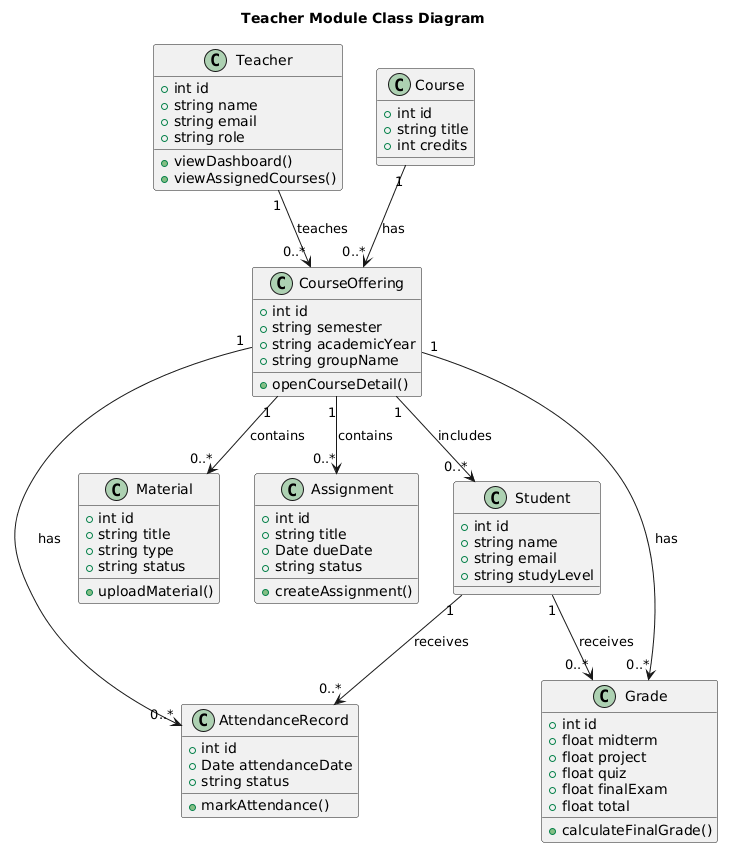

The diagram above was rendered by PlantUML. Its source (embedded in the PNG):
@startuml
title Teacher Module Class Diagram

class Teacher {
    +int id
    +string name
    +string email
    +string role
    +viewDashboard()
    +viewAssignedCourses()
}

class Course {
    +int id
    +string title
    +int credits
}

class CourseOffering {
    +int id
    +string semester
    +string academicYear
    +string groupName
    +openCourseDetail()
}

class Student {
    +int id
    +string name
    +string email
    +string studyLevel
}

class Material {
    +int id
    +string title
    +string type
    +string status
    +uploadMaterial()
}

class Assignment {
    +int id
    +string title
    +Date dueDate
    +string status
    +createAssignment()
}

class AttendanceRecord {
    +int id
    +Date attendanceDate
    +string status
    +markAttendance()
}

class Grade {
    +int id
    +float midterm
    +float project
    +float quiz
    +float finalExam
    +float total
    +calculateFinalGrade()
}

Teacher "1" --> "0..*" CourseOffering : teaches
Course "1" --> "0..*" CourseOffering : has
CourseOffering "1" --> "0..*" Student : includes
CourseOffering "1" --> "0..*" Material : contains
CourseOffering "1" --> "0..*" Assignment : contains
CourseOffering "1" --> "0..*" AttendanceRecord : has
CourseOffering "1" --> "0..*" Grade : has
Student "1" --> "0..*" AttendanceRecord : receives
Student "1" --> "0..*" Grade : receives
@enduml